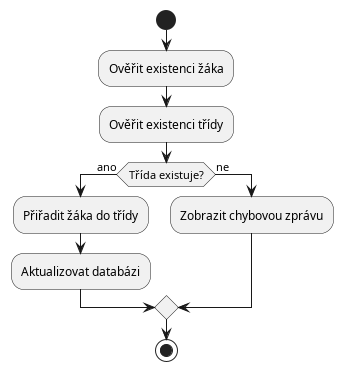

The diagram above was rendered by PlantUML. Its source (embedded in the PNG):
@startuml
start
:Ověřit existenci žáka;
:Ověřit existenci třídy;
if (Třída existuje?) then (ano)
  :Přiřadit žáka do třídy;
  :Aktualizovat databázi;
else (ne)
  :Zobrazit chybovou zprávu;
endif
stop
@enduml